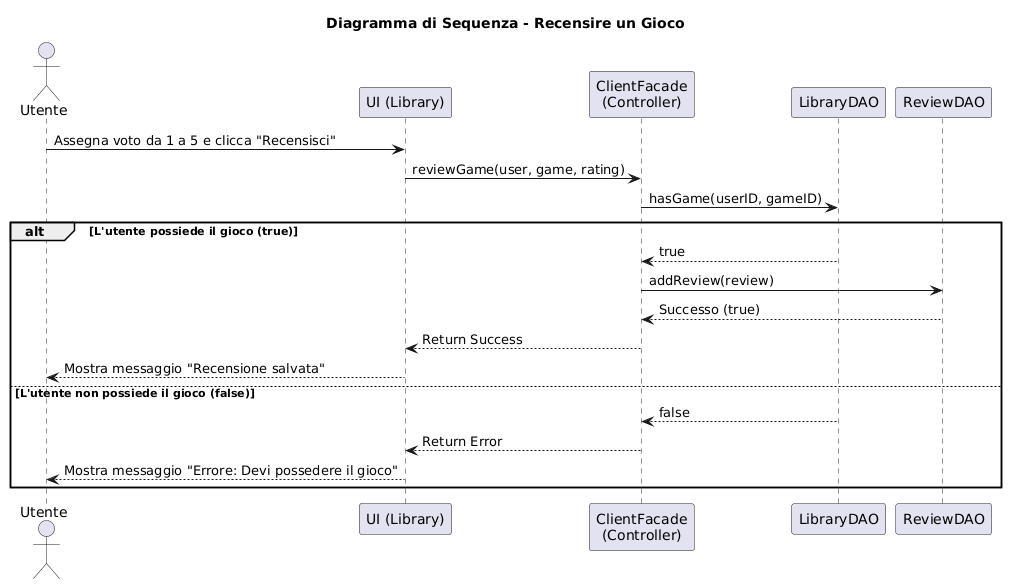

The diagram above was rendered by PlantUML. Its source (embedded in the PNG):
@startuml
title Diagramma di Sequenza - Recensire un Gioco

actor Utente
participant "UI (Library)" as UI
participant "ClientFacade\n(Controller)" as Facade
participant "LibraryDAO" as LibDAO
participant "ReviewDAO" as RevDAO

Utente -> UI : Assegna voto da 1 a 5 e clicca "Recensisci"
UI -> Facade : reviewGame(user, game, rating)

' Controllo prerequisiti
Facade -> LibDAO : hasGame(userID, gameID)

alt L'utente possiede il gioco (true)
    LibDAO --> Facade : true
    
    Facade -> RevDAO : addReview(review)
    RevDAO --> Facade : Successo (true)
    
    Facade --> UI : Return Success
    UI --> Utente : Mostra messaggio "Recensione salvata"

else L'utente non possiede il gioco (false)
    LibDAO --> Facade : false
    
    Facade --> UI : Return Error
    UI --> Utente : Mostra messaggio "Errore: Devi possedere il gioco"
end
@enduml